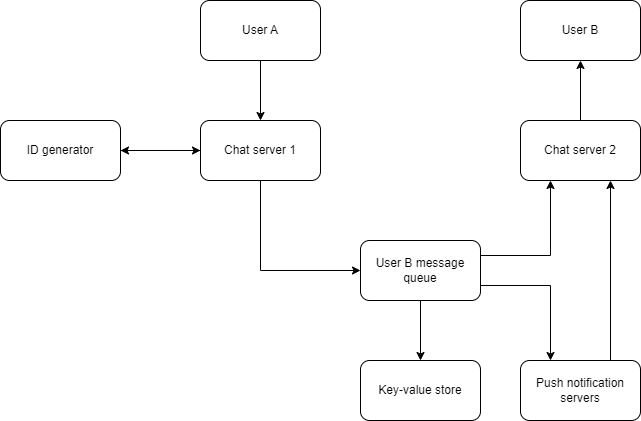

The diagram above was exported from draw.io. Its source (the exported page's mxGraphModel, read from the mxfile embedded in the PNG):
<mxGraphModel dx="882" dy="578" grid="1" gridSize="10" guides="1" tooltips="1" connect="1" arrows="1" fold="1" page="1" pageScale="1" pageWidth="850" pageHeight="1100" math="0" shadow="0">
  <root>
    <mxCell id="0" />
    <mxCell id="1" parent="0" />
    <mxCell id="yubhTosG7002OV7giInH-9" style="edgeStyle=orthogonalEdgeStyle;rounded=0;orthogonalLoop=1;jettySize=auto;html=1;exitX=0.5;exitY=1;exitDx=0;exitDy=0;entryX=0.5;entryY=0;entryDx=0;entryDy=0;" edge="1" parent="1" source="yubhTosG7002OV7giInH-1" target="yubhTosG7002OV7giInH-3">
      <mxGeometry relative="1" as="geometry" />
    </mxCell>
    <mxCell id="yubhTosG7002OV7giInH-1" value="User A" style="rounded=1;whiteSpace=wrap;html=1;" vertex="1" parent="1">
      <mxGeometry x="280" y="40" width="120" height="60" as="geometry" />
    </mxCell>
    <mxCell id="yubhTosG7002OV7giInH-11" style="edgeStyle=orthogonalEdgeStyle;rounded=0;orthogonalLoop=1;jettySize=auto;html=1;exitX=1;exitY=0.5;exitDx=0;exitDy=0;entryX=0;entryY=0.5;entryDx=0;entryDy=0;" edge="1" parent="1" source="yubhTosG7002OV7giInH-2" target="yubhTosG7002OV7giInH-3">
      <mxGeometry relative="1" as="geometry" />
    </mxCell>
    <mxCell id="yubhTosG7002OV7giInH-2" value="ID generator" style="rounded=1;whiteSpace=wrap;html=1;" vertex="1" parent="1">
      <mxGeometry x="80" y="160" width="120" height="60" as="geometry" />
    </mxCell>
    <mxCell id="yubhTosG7002OV7giInH-10" style="edgeStyle=orthogonalEdgeStyle;rounded=0;orthogonalLoop=1;jettySize=auto;html=1;exitX=0;exitY=0.5;exitDx=0;exitDy=0;entryX=1;entryY=0.5;entryDx=0;entryDy=0;" edge="1" parent="1" source="yubhTosG7002OV7giInH-3" target="yubhTosG7002OV7giInH-2">
      <mxGeometry relative="1" as="geometry" />
    </mxCell>
    <mxCell id="yubhTosG7002OV7giInH-12" style="edgeStyle=orthogonalEdgeStyle;rounded=0;orthogonalLoop=1;jettySize=auto;html=1;exitX=0.5;exitY=1;exitDx=0;exitDy=0;entryX=0;entryY=0.5;entryDx=0;entryDy=0;" edge="1" parent="1" source="yubhTosG7002OV7giInH-3" target="yubhTosG7002OV7giInH-6">
      <mxGeometry relative="1" as="geometry" />
    </mxCell>
    <mxCell id="yubhTosG7002OV7giInH-3" value="Chat server 1" style="rounded=1;whiteSpace=wrap;html=1;" vertex="1" parent="1">
      <mxGeometry x="280" y="160" width="120" height="60" as="geometry" />
    </mxCell>
    <mxCell id="yubhTosG7002OV7giInH-4" value="User B" style="rounded=1;whiteSpace=wrap;html=1;" vertex="1" parent="1">
      <mxGeometry x="600" y="40" width="120" height="60" as="geometry" />
    </mxCell>
    <mxCell id="yubhTosG7002OV7giInH-14" style="edgeStyle=orthogonalEdgeStyle;rounded=0;orthogonalLoop=1;jettySize=auto;html=1;exitX=0.5;exitY=0;exitDx=0;exitDy=0;" edge="1" parent="1" source="yubhTosG7002OV7giInH-5" target="yubhTosG7002OV7giInH-4">
      <mxGeometry relative="1" as="geometry" />
    </mxCell>
    <mxCell id="yubhTosG7002OV7giInH-5" value="Chat server 2" style="rounded=1;whiteSpace=wrap;html=1;" vertex="1" parent="1">
      <mxGeometry x="600" y="160" width="120" height="60" as="geometry" />
    </mxCell>
    <mxCell id="yubhTosG7002OV7giInH-13" style="edgeStyle=orthogonalEdgeStyle;rounded=0;orthogonalLoop=1;jettySize=auto;html=1;exitX=0.5;exitY=1;exitDx=0;exitDy=0;entryX=0.5;entryY=0;entryDx=0;entryDy=0;" edge="1" parent="1" source="yubhTosG7002OV7giInH-6" target="yubhTosG7002OV7giInH-7">
      <mxGeometry relative="1" as="geometry" />
    </mxCell>
    <mxCell id="yubhTosG7002OV7giInH-16" style="edgeStyle=orthogonalEdgeStyle;rounded=0;orthogonalLoop=1;jettySize=auto;html=1;exitX=1;exitY=0.25;exitDx=0;exitDy=0;entryX=0.25;entryY=1;entryDx=0;entryDy=0;" edge="1" parent="1" source="yubhTosG7002OV7giInH-6" target="yubhTosG7002OV7giInH-5">
      <mxGeometry relative="1" as="geometry" />
    </mxCell>
    <mxCell id="yubhTosG7002OV7giInH-17" style="edgeStyle=orthogonalEdgeStyle;rounded=0;orthogonalLoop=1;jettySize=auto;html=1;exitX=1;exitY=0.75;exitDx=0;exitDy=0;entryX=0.25;entryY=0;entryDx=0;entryDy=0;" edge="1" parent="1" source="yubhTosG7002OV7giInH-6" target="yubhTosG7002OV7giInH-8">
      <mxGeometry relative="1" as="geometry" />
    </mxCell>
    <mxCell id="yubhTosG7002OV7giInH-6" value="User B message queue" style="rounded=1;whiteSpace=wrap;html=1;" vertex="1" parent="1">
      <mxGeometry x="440" y="280" width="120" height="60" as="geometry" />
    </mxCell>
    <mxCell id="yubhTosG7002OV7giInH-7" value="Key-value store" style="rounded=1;whiteSpace=wrap;html=1;" vertex="1" parent="1">
      <mxGeometry x="440" y="400" width="120" height="60" as="geometry" />
    </mxCell>
    <mxCell id="yubhTosG7002OV7giInH-18" style="edgeStyle=orthogonalEdgeStyle;rounded=0;orthogonalLoop=1;jettySize=auto;html=1;exitX=0.75;exitY=0;exitDx=0;exitDy=0;entryX=0.75;entryY=1;entryDx=0;entryDy=0;" edge="1" parent="1" source="yubhTosG7002OV7giInH-8" target="yubhTosG7002OV7giInH-5">
      <mxGeometry relative="1" as="geometry" />
    </mxCell>
    <mxCell id="yubhTosG7002OV7giInH-8" value="Push notification servers" style="rounded=1;whiteSpace=wrap;html=1;" vertex="1" parent="1">
      <mxGeometry x="600" y="400" width="120" height="60" as="geometry" />
    </mxCell>
  </root>
</mxGraphModel>